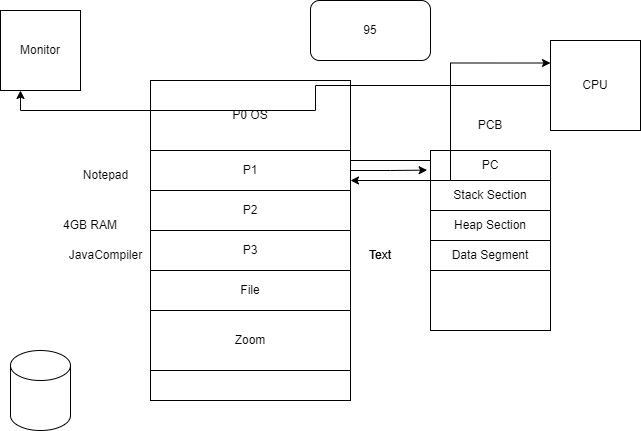

The diagram above was exported from draw.io. Its source (the exported page's mxGraphModel, read from the mxfile embedded in the PNG):
<mxGraphModel dx="780" dy="496" grid="1" gridSize="10" guides="1" tooltips="1" connect="1" arrows="1" fold="1" page="1" pageScale="1" pageWidth="827" pageHeight="1169" math="0" shadow="0">
  <root>
    <mxCell id="0" />
    <mxCell id="1" parent="0" />
    <mxCell id="DXRyeQu7h_CQIpcW843f-24" value="" style="rounded=0;whiteSpace=wrap;html=1;" vertex="1" parent="1">
      <mxGeometry x="200" y="80" width="200" height="320" as="geometry" />
    </mxCell>
    <mxCell id="DXRyeQu7h_CQIpcW843f-25" value="P0 OS" style="rounded=0;whiteSpace=wrap;html=1;" vertex="1" parent="1">
      <mxGeometry x="200" y="80" width="200" height="70" as="geometry" />
    </mxCell>
    <mxCell id="DXRyeQu7h_CQIpcW843f-26" value="4GB RAM" style="text;html=1;align=center;verticalAlign=middle;whiteSpace=wrap;rounded=0;" vertex="1" parent="1">
      <mxGeometry x="110" y="210" width="60" height="30" as="geometry" />
    </mxCell>
    <mxCell id="DXRyeQu7h_CQIpcW843f-40" style="edgeStyle=orthogonalEdgeStyle;rounded=0;orthogonalLoop=1;jettySize=auto;html=1;exitX=1;exitY=0.25;exitDx=0;exitDy=0;entryX=0;entryY=0.25;entryDx=0;entryDy=0;" edge="1" parent="1" source="DXRyeQu7h_CQIpcW843f-27" target="DXRyeQu7h_CQIpcW843f-39">
      <mxGeometry relative="1" as="geometry" />
    </mxCell>
    <mxCell id="DXRyeQu7h_CQIpcW843f-27" value="P1" style="rounded=0;whiteSpace=wrap;html=1;" vertex="1" parent="1">
      <mxGeometry x="200" y="150" width="200" height="40" as="geometry" />
    </mxCell>
    <mxCell id="DXRyeQu7h_CQIpcW843f-28" value="P2" style="rounded=0;whiteSpace=wrap;html=1;" vertex="1" parent="1">
      <mxGeometry x="200" y="190" width="200" height="40" as="geometry" />
    </mxCell>
    <mxCell id="DXRyeQu7h_CQIpcW843f-29" value="P3" style="rounded=0;whiteSpace=wrap;html=1;" vertex="1" parent="1">
      <mxGeometry x="200" y="230" width="200" height="40" as="geometry" />
    </mxCell>
    <mxCell id="DXRyeQu7h_CQIpcW843f-30" value="" style="rounded=0;whiteSpace=wrap;html=1;" vertex="1" parent="1">
      <mxGeometry x="480" y="150" width="120" height="180" as="geometry" />
    </mxCell>
    <mxCell id="DXRyeQu7h_CQIpcW843f-31" style="edgeStyle=orthogonalEdgeStyle;rounded=0;orthogonalLoop=1;jettySize=auto;html=1;entryX=-0.028;entryY=0.109;entryDx=0;entryDy=0;entryPerimeter=0;" edge="1" parent="1" source="DXRyeQu7h_CQIpcW843f-27" target="DXRyeQu7h_CQIpcW843f-30">
      <mxGeometry relative="1" as="geometry" />
    </mxCell>
    <mxCell id="DXRyeQu7h_CQIpcW843f-32" value="PC" style="rounded=0;whiteSpace=wrap;html=1;" vertex="1" parent="1">
      <mxGeometry x="480" y="150" width="120" height="30" as="geometry" />
    </mxCell>
    <mxCell id="DXRyeQu7h_CQIpcW843f-33" value="Stack Section" style="rounded=0;whiteSpace=wrap;html=1;" vertex="1" parent="1">
      <mxGeometry x="480" y="180" width="120" height="30" as="geometry" />
    </mxCell>
    <mxCell id="DXRyeQu7h_CQIpcW843f-34" value="Heap Section" style="rounded=0;whiteSpace=wrap;html=1;" vertex="1" parent="1">
      <mxGeometry x="480" y="210" width="120" height="30" as="geometry" />
    </mxCell>
    <mxCell id="DXRyeQu7h_CQIpcW843f-35" value="Data Segment" style="rounded=0;whiteSpace=wrap;html=1;" vertex="1" parent="1">
      <mxGeometry x="480" y="240" width="120" height="30" as="geometry" />
    </mxCell>
    <mxCell id="DXRyeQu7h_CQIpcW843f-36" value="PCB" style="text;html=1;align=center;verticalAlign=middle;whiteSpace=wrap;rounded=0;" vertex="1" parent="1">
      <mxGeometry x="510" y="110" width="60" height="30" as="geometry" />
    </mxCell>
    <mxCell id="DXRyeQu7h_CQIpcW843f-37" value="Notepad" style="text;html=1;align=center;verticalAlign=middle;resizable=0;points=[];autosize=1;strokeColor=none;fillColor=none;" vertex="1" parent="1">
      <mxGeometry x="120" y="160" width="70" height="30" as="geometry" />
    </mxCell>
    <mxCell id="DXRyeQu7h_CQIpcW843f-38" value="JavaCompiler" style="text;html=1;align=center;verticalAlign=middle;resizable=0;points=[];autosize=1;strokeColor=none;fillColor=none;" vertex="1" parent="1">
      <mxGeometry x="105" y="240" width="100" height="30" as="geometry" />
    </mxCell>
    <mxCell id="DXRyeQu7h_CQIpcW843f-41" style="edgeStyle=orthogonalEdgeStyle;rounded=0;orthogonalLoop=1;jettySize=auto;html=1;entryX=1;entryY=0.75;entryDx=0;entryDy=0;" edge="1" parent="1" source="DXRyeQu7h_CQIpcW843f-39" target="DXRyeQu7h_CQIpcW843f-27">
      <mxGeometry relative="1" as="geometry" />
    </mxCell>
    <mxCell id="DXRyeQu7h_CQIpcW843f-43" style="edgeStyle=orthogonalEdgeStyle;rounded=0;orthogonalLoop=1;jettySize=auto;html=1;entryX=0.25;entryY=1;entryDx=0;entryDy=0;" edge="1" parent="1" source="DXRyeQu7h_CQIpcW843f-39" target="DXRyeQu7h_CQIpcW843f-42">
      <mxGeometry relative="1" as="geometry" />
    </mxCell>
    <mxCell id="DXRyeQu7h_CQIpcW843f-39" value="CPU" style="whiteSpace=wrap;html=1;aspect=fixed;" vertex="1" parent="1">
      <mxGeometry x="600" y="40" width="90" height="90" as="geometry" />
    </mxCell>
    <mxCell id="DXRyeQu7h_CQIpcW843f-42" value="Monitor" style="whiteSpace=wrap;html=1;aspect=fixed;" vertex="1" parent="1">
      <mxGeometry x="50" y="10" width="80" height="80" as="geometry" />
    </mxCell>
    <mxCell id="DXRyeQu7h_CQIpcW843f-44" value="Text" style="text;html=1;align=center;verticalAlign=middle;whiteSpace=wrap;rounded=0;" vertex="1" parent="1">
      <mxGeometry x="400" y="240" width="60" height="30" as="geometry" />
    </mxCell>
    <mxCell id="DXRyeQu7h_CQIpcW843f-45" value="Text" style="text;html=1;align=center;verticalAlign=middle;whiteSpace=wrap;rounded=0;" vertex="1" parent="1">
      <mxGeometry x="400" y="240" width="60" height="30" as="geometry" />
    </mxCell>
    <mxCell id="DXRyeQu7h_CQIpcW843f-46" value="File" style="rounded=0;whiteSpace=wrap;html=1;" vertex="1" parent="1">
      <mxGeometry x="200" y="270" width="200" height="40" as="geometry" />
    </mxCell>
    <mxCell id="DXRyeQu7h_CQIpcW843f-47" value="95" style="rounded=1;whiteSpace=wrap;html=1;" vertex="1" parent="1">
      <mxGeometry x="360" width="120" height="60" as="geometry" />
    </mxCell>
    <mxCell id="DXRyeQu7h_CQIpcW843f-48" value="Zoom" style="rounded=0;whiteSpace=wrap;html=1;" vertex="1" parent="1">
      <mxGeometry x="200" y="310" width="200" height="60" as="geometry" />
    </mxCell>
    <mxCell id="DXRyeQu7h_CQIpcW843f-49" value="" style="shape=cylinder3;whiteSpace=wrap;html=1;boundedLbl=1;backgroundOutline=1;size=15;" vertex="1" parent="1">
      <mxGeometry x="60" y="350" width="60" height="80" as="geometry" />
    </mxCell>
  </root>
</mxGraphModel>